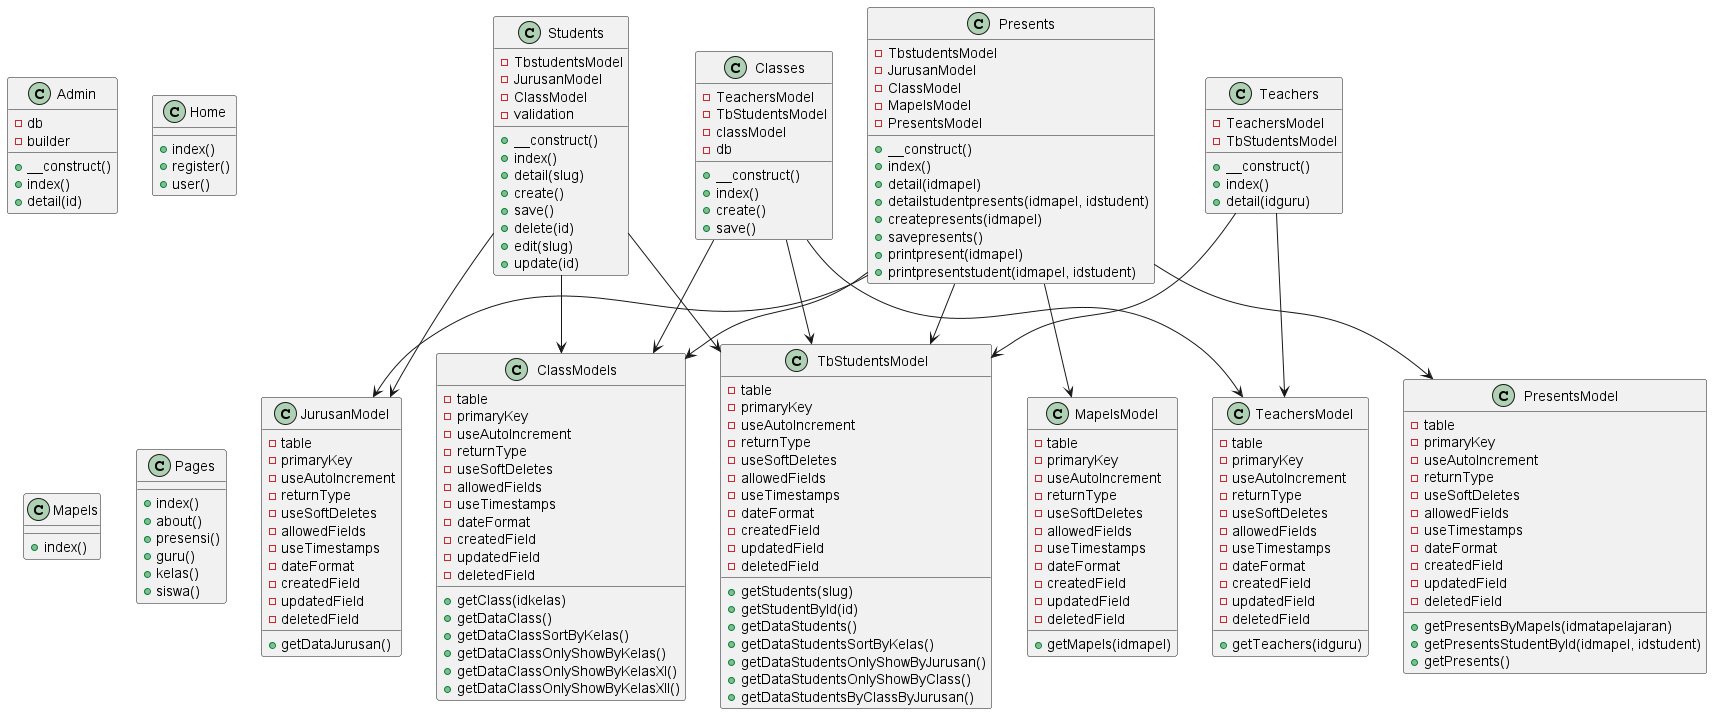

The diagram above was rendered by PlantUML. Its source (embedded in the PNG):
@startuml Class Diagram Presents Application SMKN 3 BJM

class Admin {
 - db
 - builder

 + __construct()
 + index()
 + detail(id)
}

class Classes {
  - TeachersModel
  - TbStudentsModel
  - classModel
  - db

  + __construct()
  + index()
  + create()
  + save()
}

Class Home {
 + index()
 + register()
 + user()
}

class Mapels {
 + index()
}

class Pages {
  + index()
  + about()
  + presensi()
  + guru()
  + kelas()
  + siswa()
}

class Presents {
  - TbstudentsModel
  - JurusanModel
  - ClassModel
  - MapelsModel
  - PresentsModel

  + __construct()
  + index()
  + detail(idmapel)
  + detailstudentpresents(idmapel, idstudent)
  + createpresents(idmapel)
  + savepresents()
  + printpresent(idmapel)
  + printpresentstudent(idmapel, idstudent)
}

class Students {
 - TbstudentsModel
 - JurusanModel
 - ClassModel
 - validation

 + __construct()
 + index()
 + detail(slug)
 + create()
 + save()
 + delete(id)
 + edit(slug)
 + update(id)
}

class Teachers {
  - TeachersModel
  - TbStudentsModel

  + __construct()
  + index()
  + detail(idguru)

}

class ClassModels {
  - table
  - primaryKey
  - useAutoIncrement
  - returnType
  - useSoftDeletes
  - allowedFields
  - useTimestamps
  - dateFormat
  - createdField
  - updatedField
  - deletedField

  + getClass(idkelas)
  + getDataClass()
  + getDataClassSortByKelas()
  + getDataClassOnlyShowByKelas()
  + getDataClassOnlyShowByKelasXI()
  + getDataClassOnlyShowByKelasXII()
}

class JurusanModel {
  - table
  - primaryKey
  - useAutoIncrement
  - returnType
  - useSoftDeletes
  - allowedFields
  - useTimestamps
  - dateFormat
  - createdField
  - updatedField
  - deletedField

  + getDataJurusan()
}

class MapelsModel {
  - table
  - primaryKey
  - useAutoIncrement
  - returnType
  - useSoftDeletes
  - allowedFields
  - useTimestamps
  - dateFormat
  - createdField
  - updatedField
  - deletedField

  + getMapels(idmapel)
}

class PresentsModel {
  - table
  - primaryKey
  - useAutoIncrement
  - returnType
  - useSoftDeletes
  - allowedFields
  - useTimestamps
  - dateFormat
  - createdField
  - updatedField
  - deletedField

  + getPresentsByMapels(idmatapelajaran)
  + getPresentsStudentById(idmapel, idstudent)
  + getPresents()
}

class TbStudentsModel {
  - table
  - primaryKey
  - useAutoIncrement
  - returnType
  - useSoftDeletes
  - allowedFields
  - useTimestamps
  - dateFormat
  - createdField
  - updatedField
  - deletedField

  + getStudents(slug)
  + getStudentById(id)
  + getDataStudents()
  + getDataStudentsSortByKelas()
  + getDataStudentsOnlyShowByJurusan()
  + getDataStudentsOnlyShowByClass()
  + getDataStudentsByClassByJurusan()
}

class TeachersModel {
  - table
  - primaryKey
  - useAutoIncrement
  - returnType
  - useSoftDeletes
  - allowedFields
  - useTimestamps
  - dateFormat
  - createdField
  - updatedField
  - deletedField
  
  + getTeachers(idguru)
}

Presents --> TbStudentsModel
Presents --> JurusanModel
Presents --> ClassModels
Presents --> MapelsModel
Presents --> PresentsModel

Classes --> TeachersModel
Classes --> TbStudentsModel
Classes --> ClassModels

Students --> TbStudentsModel
Students --> JurusanModel
Students --> ClassModels

Teachers --> TeachersModel
Teachers --> TbStudentsModel

@enduml